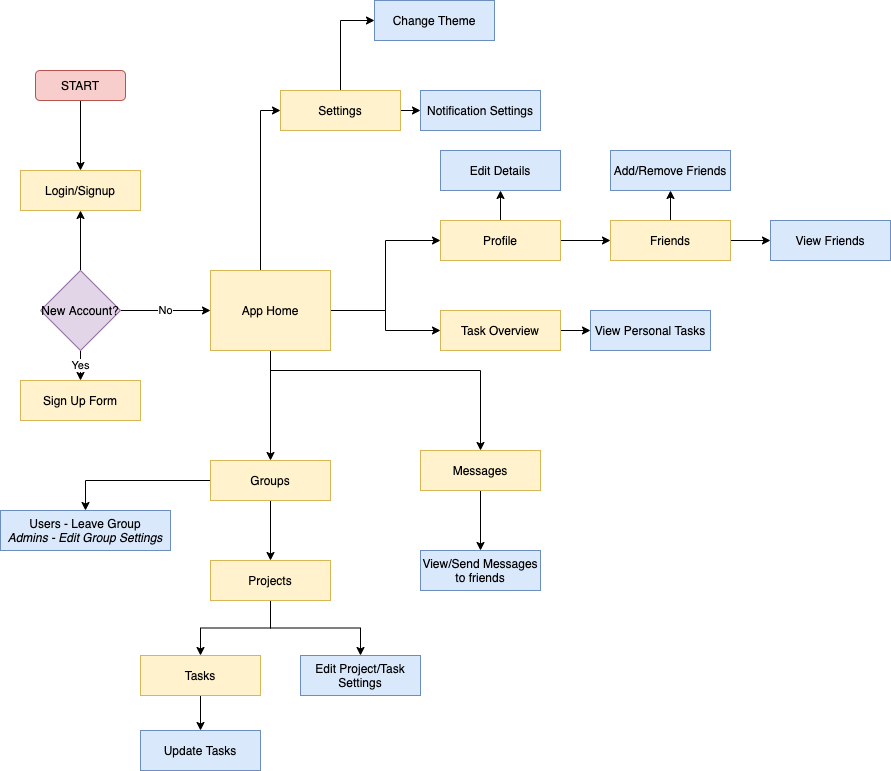

The diagram above was exported from draw.io. Its source (the exported page's mxGraphModel, read from the mxfile embedded in the PNG):
<mxGraphModel dx="1722" dy="2074" grid="1" gridSize="10" guides="1" tooltips="1" connect="1" arrows="1" fold="1" page="1" pageScale="1" pageWidth="827" pageHeight="1169" math="0" shadow="0">
  <root>
    <mxCell id="WIyWlLk6GJQsqaUBKTNV-0" />
    <mxCell id="WIyWlLk6GJQsqaUBKTNV-1" parent="WIyWlLk6GJQsqaUBKTNV-0" />
    <mxCell id="cmNo8r3-q65IzIbtnnCR-0" value="Login/Signup" style="rounded=0;whiteSpace=wrap;html=1;fillColor=#fff2cc;strokeColor=#d6b656;" vertex="1" parent="WIyWlLk6GJQsqaUBKTNV-1">
      <mxGeometry x="60" y="80" width="120" height="40" as="geometry" />
    </mxCell>
    <mxCell id="cmNo8r3-q65IzIbtnnCR-16" style="edgeStyle=orthogonalEdgeStyle;rounded=0;orthogonalLoop=1;jettySize=auto;html=1;" edge="1" parent="WIyWlLk6GJQsqaUBKTNV-1" source="cmNo8r3-q65IzIbtnnCR-1" target="cmNo8r3-q65IzIbtnnCR-6">
      <mxGeometry relative="1" as="geometry" />
    </mxCell>
    <mxCell id="cmNo8r3-q65IzIbtnnCR-17" style="edgeStyle=orthogonalEdgeStyle;rounded=0;orthogonalLoop=1;jettySize=auto;html=1;" edge="1" parent="WIyWlLk6GJQsqaUBKTNV-1" source="cmNo8r3-q65IzIbtnnCR-1" target="cmNo8r3-q65IzIbtnnCR-5">
      <mxGeometry relative="1" as="geometry" />
    </mxCell>
    <mxCell id="cmNo8r3-q65IzIbtnnCR-18" style="edgeStyle=orthogonalEdgeStyle;rounded=0;orthogonalLoop=1;jettySize=auto;html=1;entryX=0;entryY=0.5;entryDx=0;entryDy=0;" edge="1" parent="WIyWlLk6GJQsqaUBKTNV-1" source="cmNo8r3-q65IzIbtnnCR-1" target="cmNo8r3-q65IzIbtnnCR-3">
      <mxGeometry relative="1" as="geometry" />
    </mxCell>
    <mxCell id="cmNo8r3-q65IzIbtnnCR-19" style="edgeStyle=orthogonalEdgeStyle;rounded=0;orthogonalLoop=1;jettySize=auto;html=1;entryX=0;entryY=0.5;entryDx=0;entryDy=0;" edge="1" parent="WIyWlLk6GJQsqaUBKTNV-1" source="cmNo8r3-q65IzIbtnnCR-1" target="cmNo8r3-q65IzIbtnnCR-2">
      <mxGeometry relative="1" as="geometry">
        <Array as="points">
          <mxPoint x="300" y="20" />
        </Array>
      </mxGeometry>
    </mxCell>
    <mxCell id="cmNo8r3-q65IzIbtnnCR-21" style="edgeStyle=orthogonalEdgeStyle;rounded=0;orthogonalLoop=1;jettySize=auto;html=1;" edge="1" parent="WIyWlLk6GJQsqaUBKTNV-1" source="cmNo8r3-q65IzIbtnnCR-1" target="cmNo8r3-q65IzIbtnnCR-4">
      <mxGeometry relative="1" as="geometry">
        <Array as="points">
          <mxPoint x="310" y="280" />
          <mxPoint x="520" y="280" />
        </Array>
      </mxGeometry>
    </mxCell>
    <mxCell id="cmNo8r3-q65IzIbtnnCR-1" value="App Home" style="rounded=0;whiteSpace=wrap;html=1;fillColor=#fff2cc;strokeColor=#d6b656;" vertex="1" parent="WIyWlLk6GJQsqaUBKTNV-1">
      <mxGeometry x="250" y="180" width="120" height="80" as="geometry" />
    </mxCell>
    <mxCell id="cmNo8r3-q65IzIbtnnCR-46" style="edgeStyle=orthogonalEdgeStyle;rounded=0;orthogonalLoop=1;jettySize=auto;html=1;entryX=0;entryY=0.5;entryDx=0;entryDy=0;" edge="1" parent="WIyWlLk6GJQsqaUBKTNV-1" source="cmNo8r3-q65IzIbtnnCR-2" target="cmNo8r3-q65IzIbtnnCR-26">
      <mxGeometry relative="1" as="geometry" />
    </mxCell>
    <mxCell id="cmNo8r3-q65IzIbtnnCR-47" style="edgeStyle=orthogonalEdgeStyle;rounded=0;orthogonalLoop=1;jettySize=auto;html=1;exitX=1;exitY=0.5;exitDx=0;exitDy=0;entryX=0;entryY=0.5;entryDx=0;entryDy=0;" edge="1" parent="WIyWlLk6GJQsqaUBKTNV-1" source="cmNo8r3-q65IzIbtnnCR-2" target="cmNo8r3-q65IzIbtnnCR-25">
      <mxGeometry relative="1" as="geometry" />
    </mxCell>
    <mxCell id="cmNo8r3-q65IzIbtnnCR-2" value="Settings" style="rounded=0;whiteSpace=wrap;html=1;fillColor=#fff2cc;strokeColor=#d6b656;" vertex="1" parent="WIyWlLk6GJQsqaUBKTNV-1">
      <mxGeometry x="320" width="120" height="40" as="geometry" />
    </mxCell>
    <mxCell id="cmNo8r3-q65IzIbtnnCR-20" style="edgeStyle=orthogonalEdgeStyle;rounded=0;orthogonalLoop=1;jettySize=auto;html=1;" edge="1" parent="WIyWlLk6GJQsqaUBKTNV-1" source="cmNo8r3-q65IzIbtnnCR-3" target="cmNo8r3-q65IzIbtnnCR-7">
      <mxGeometry relative="1" as="geometry" />
    </mxCell>
    <mxCell id="cmNo8r3-q65IzIbtnnCR-44" style="edgeStyle=orthogonalEdgeStyle;rounded=0;orthogonalLoop=1;jettySize=auto;html=1;" edge="1" parent="WIyWlLk6GJQsqaUBKTNV-1" source="cmNo8r3-q65IzIbtnnCR-3" target="cmNo8r3-q65IzIbtnnCR-36">
      <mxGeometry relative="1" as="geometry" />
    </mxCell>
    <mxCell id="cmNo8r3-q65IzIbtnnCR-3" value="Profile" style="rounded=0;whiteSpace=wrap;html=1;fillColor=#fff2cc;strokeColor=#d6b656;" vertex="1" parent="WIyWlLk6GJQsqaUBKTNV-1">
      <mxGeometry x="480" y="130" width="120" height="40" as="geometry" />
    </mxCell>
    <mxCell id="cmNo8r3-q65IzIbtnnCR-40" style="edgeStyle=orthogonalEdgeStyle;rounded=0;orthogonalLoop=1;jettySize=auto;html=1;entryX=0.5;entryY=0;entryDx=0;entryDy=0;" edge="1" parent="WIyWlLk6GJQsqaUBKTNV-1" source="cmNo8r3-q65IzIbtnnCR-4" target="cmNo8r3-q65IzIbtnnCR-35">
      <mxGeometry relative="1" as="geometry">
        <mxPoint x="560" y="460" as="targetPoint" />
      </mxGeometry>
    </mxCell>
    <mxCell id="cmNo8r3-q65IzIbtnnCR-4" value="Messages" style="rounded=0;whiteSpace=wrap;html=1;fillColor=#fff2cc;strokeColor=#d6b656;" vertex="1" parent="WIyWlLk6GJQsqaUBKTNV-1">
      <mxGeometry x="460" y="360" width="120" height="40" as="geometry" />
    </mxCell>
    <mxCell id="cmNo8r3-q65IzIbtnnCR-42" style="edgeStyle=orthogonalEdgeStyle;rounded=0;orthogonalLoop=1;jettySize=auto;html=1;" edge="1" parent="WIyWlLk6GJQsqaUBKTNV-1" source="cmNo8r3-q65IzIbtnnCR-5" target="cmNo8r3-q65IzIbtnnCR-30">
      <mxGeometry relative="1" as="geometry" />
    </mxCell>
    <mxCell id="cmNo8r3-q65IzIbtnnCR-5" value="Task Overview" style="rounded=0;whiteSpace=wrap;html=1;fillColor=#fff2cc;strokeColor=#d6b656;" vertex="1" parent="WIyWlLk6GJQsqaUBKTNV-1">
      <mxGeometry x="480" y="220" width="120" height="40" as="geometry" />
    </mxCell>
    <mxCell id="cmNo8r3-q65IzIbtnnCR-14" style="edgeStyle=orthogonalEdgeStyle;rounded=0;orthogonalLoop=1;jettySize=auto;html=1;" edge="1" parent="WIyWlLk6GJQsqaUBKTNV-1" source="cmNo8r3-q65IzIbtnnCR-6" target="cmNo8r3-q65IzIbtnnCR-13">
      <mxGeometry relative="1" as="geometry" />
    </mxCell>
    <mxCell id="cmNo8r3-q65IzIbtnnCR-39" style="edgeStyle=orthogonalEdgeStyle;rounded=0;orthogonalLoop=1;jettySize=auto;html=1;" edge="1" parent="WIyWlLk6GJQsqaUBKTNV-1" source="cmNo8r3-q65IzIbtnnCR-6" target="cmNo8r3-q65IzIbtnnCR-34">
      <mxGeometry relative="1" as="geometry" />
    </mxCell>
    <mxCell id="cmNo8r3-q65IzIbtnnCR-6" value="Groups" style="rounded=0;whiteSpace=wrap;html=1;fillColor=#fff2cc;strokeColor=#d6b656;" vertex="1" parent="WIyWlLk6GJQsqaUBKTNV-1">
      <mxGeometry x="250" y="370" width="120" height="40" as="geometry" />
    </mxCell>
    <mxCell id="cmNo8r3-q65IzIbtnnCR-43" style="edgeStyle=orthogonalEdgeStyle;rounded=0;orthogonalLoop=1;jettySize=auto;html=1;" edge="1" parent="WIyWlLk6GJQsqaUBKTNV-1" source="cmNo8r3-q65IzIbtnnCR-7" target="cmNo8r3-q65IzIbtnnCR-29">
      <mxGeometry relative="1" as="geometry" />
    </mxCell>
    <mxCell id="cmNo8r3-q65IzIbtnnCR-45" style="edgeStyle=orthogonalEdgeStyle;rounded=0;orthogonalLoop=1;jettySize=auto;html=1;entryX=0.5;entryY=1;entryDx=0;entryDy=0;" edge="1" parent="WIyWlLk6GJQsqaUBKTNV-1" source="cmNo8r3-q65IzIbtnnCR-7" target="cmNo8r3-q65IzIbtnnCR-28">
      <mxGeometry relative="1" as="geometry" />
    </mxCell>
    <mxCell id="cmNo8r3-q65IzIbtnnCR-7" value="Friends" style="rounded=0;whiteSpace=wrap;html=1;fillColor=#fff2cc;strokeColor=#d6b656;" vertex="1" parent="WIyWlLk6GJQsqaUBKTNV-1">
      <mxGeometry x="650" y="130" width="120" height="40" as="geometry" />
    </mxCell>
    <mxCell id="cmNo8r3-q65IzIbtnnCR-38" style="edgeStyle=orthogonalEdgeStyle;rounded=0;orthogonalLoop=1;jettySize=auto;html=1;entryX=0.5;entryY=0;entryDx=0;entryDy=0;" edge="1" parent="WIyWlLk6GJQsqaUBKTNV-1" source="cmNo8r3-q65IzIbtnnCR-8" target="cmNo8r3-q65IzIbtnnCR-31">
      <mxGeometry relative="1" as="geometry" />
    </mxCell>
    <mxCell id="cmNo8r3-q65IzIbtnnCR-8" value="Tasks" style="rounded=0;whiteSpace=wrap;html=1;fillColor=#fff2cc;strokeColor=#d6b656;" vertex="1" parent="WIyWlLk6GJQsqaUBKTNV-1">
      <mxGeometry x="180" y="565" width="120" height="40" as="geometry" />
    </mxCell>
    <mxCell id="cmNo8r3-q65IzIbtnnCR-11" value="" style="edgeStyle=orthogonalEdgeStyle;rounded=0;orthogonalLoop=1;jettySize=auto;html=1;" edge="1" parent="WIyWlLk6GJQsqaUBKTNV-1" source="cmNo8r3-q65IzIbtnnCR-10" target="cmNo8r3-q65IzIbtnnCR-0">
      <mxGeometry relative="1" as="geometry" />
    </mxCell>
    <mxCell id="cmNo8r3-q65IzIbtnnCR-12" value="No" style="edgeStyle=orthogonalEdgeStyle;rounded=0;orthogonalLoop=1;jettySize=auto;html=1;" edge="1" parent="WIyWlLk6GJQsqaUBKTNV-1" source="cmNo8r3-q65IzIbtnnCR-10" target="cmNo8r3-q65IzIbtnnCR-1">
      <mxGeometry relative="1" as="geometry" />
    </mxCell>
    <mxCell id="cmNo8r3-q65IzIbtnnCR-24" value="Yes" style="edgeStyle=orthogonalEdgeStyle;rounded=0;orthogonalLoop=1;jettySize=auto;html=1;entryX=0.5;entryY=0;entryDx=0;entryDy=0;" edge="1" parent="WIyWlLk6GJQsqaUBKTNV-1" source="cmNo8r3-q65IzIbtnnCR-10" target="cmNo8r3-q65IzIbtnnCR-23">
      <mxGeometry relative="1" as="geometry" />
    </mxCell>
    <mxCell id="cmNo8r3-q65IzIbtnnCR-10" value="New Account?" style="rhombus;whiteSpace=wrap;html=1;fillColor=#e1d5e7;strokeColor=#9673a6;" vertex="1" parent="WIyWlLk6GJQsqaUBKTNV-1">
      <mxGeometry x="80" y="180" width="80" height="80" as="geometry" />
    </mxCell>
    <mxCell id="cmNo8r3-q65IzIbtnnCR-15" style="edgeStyle=orthogonalEdgeStyle;rounded=0;orthogonalLoop=1;jettySize=auto;html=1;" edge="1" parent="WIyWlLk6GJQsqaUBKTNV-1" source="cmNo8r3-q65IzIbtnnCR-13" target="cmNo8r3-q65IzIbtnnCR-8">
      <mxGeometry relative="1" as="geometry" />
    </mxCell>
    <mxCell id="cmNo8r3-q65IzIbtnnCR-37" style="edgeStyle=orthogonalEdgeStyle;rounded=0;orthogonalLoop=1;jettySize=auto;html=1;" edge="1" parent="WIyWlLk6GJQsqaUBKTNV-1" source="cmNo8r3-q65IzIbtnnCR-13" target="cmNo8r3-q65IzIbtnnCR-33">
      <mxGeometry relative="1" as="geometry" />
    </mxCell>
    <mxCell id="cmNo8r3-q65IzIbtnnCR-13" value="Projects" style="whiteSpace=wrap;html=1;fillColor=#fff2cc;strokeColor=#d6b656;" vertex="1" parent="WIyWlLk6GJQsqaUBKTNV-1">
      <mxGeometry x="250" y="470" width="120" height="40" as="geometry" />
    </mxCell>
    <mxCell id="cmNo8r3-q65IzIbtnnCR-23" value="Sign Up Form" style="rounded=0;whiteSpace=wrap;html=1;fillColor=#fff2cc;strokeColor=#d6b656;" vertex="1" parent="WIyWlLk6GJQsqaUBKTNV-1">
      <mxGeometry x="60" y="290" width="120" height="40" as="geometry" />
    </mxCell>
    <mxCell id="cmNo8r3-q65IzIbtnnCR-25" value="Notification Settings" style="whiteSpace=wrap;html=1;fillColor=#dae8fc;strokeColor=#6c8ebf;" vertex="1" parent="WIyWlLk6GJQsqaUBKTNV-1">
      <mxGeometry x="460" width="120" height="40" as="geometry" />
    </mxCell>
    <mxCell id="cmNo8r3-q65IzIbtnnCR-26" value="Change Theme" style="whiteSpace=wrap;html=1;fillColor=#dae8fc;strokeColor=#6c8ebf;" vertex="1" parent="WIyWlLk6GJQsqaUBKTNV-1">
      <mxGeometry x="414" y="-90" width="120" height="40" as="geometry" />
    </mxCell>
    <mxCell id="cmNo8r3-q65IzIbtnnCR-28" value="Add/Remove Friends" style="whiteSpace=wrap;html=1;fillColor=#dae8fc;strokeColor=#6c8ebf;" vertex="1" parent="WIyWlLk6GJQsqaUBKTNV-1">
      <mxGeometry x="650" y="60" width="120" height="40" as="geometry" />
    </mxCell>
    <mxCell id="cmNo8r3-q65IzIbtnnCR-29" value="View Friends" style="whiteSpace=wrap;html=1;fillColor=#dae8fc;strokeColor=#6c8ebf;" vertex="1" parent="WIyWlLk6GJQsqaUBKTNV-1">
      <mxGeometry x="810" y="130" width="120" height="40" as="geometry" />
    </mxCell>
    <mxCell id="cmNo8r3-q65IzIbtnnCR-30" value="View Personal Tasks" style="whiteSpace=wrap;html=1;fillColor=#dae8fc;strokeColor=#6c8ebf;" vertex="1" parent="WIyWlLk6GJQsqaUBKTNV-1">
      <mxGeometry x="630" y="220" width="120" height="40" as="geometry" />
    </mxCell>
    <mxCell id="cmNo8r3-q65IzIbtnnCR-31" value="Update Tasks" style="rounded=0;whiteSpace=wrap;html=1;fillColor=#dae8fc;strokeColor=#6c8ebf;" vertex="1" parent="WIyWlLk6GJQsqaUBKTNV-1">
      <mxGeometry x="180" y="640" width="120" height="40" as="geometry" />
    </mxCell>
    <mxCell id="cmNo8r3-q65IzIbtnnCR-33" value="Edit Project/Task Settings" style="rounded=0;whiteSpace=wrap;html=1;fillColor=#dae8fc;strokeColor=#6c8ebf;" vertex="1" parent="WIyWlLk6GJQsqaUBKTNV-1">
      <mxGeometry x="340" y="565" width="120" height="40" as="geometry" />
    </mxCell>
    <mxCell id="cmNo8r3-q65IzIbtnnCR-34" value="Users - Leave Group&lt;br&gt;&lt;i&gt;Admins - Edit Group Settings&lt;/i&gt;" style="rounded=0;whiteSpace=wrap;html=1;fillColor=#dae8fc;strokeColor=#6c8ebf;" vertex="1" parent="WIyWlLk6GJQsqaUBKTNV-1">
      <mxGeometry x="40" y="420" width="170" height="40" as="geometry" />
    </mxCell>
    <mxCell id="cmNo8r3-q65IzIbtnnCR-35" value="View/Send Messages to friends" style="rounded=0;whiteSpace=wrap;html=1;fillColor=#dae8fc;strokeColor=#6c8ebf;" vertex="1" parent="WIyWlLk6GJQsqaUBKTNV-1">
      <mxGeometry x="460" y="460" width="120" height="40" as="geometry" />
    </mxCell>
    <mxCell id="cmNo8r3-q65IzIbtnnCR-36" value="Edit Details" style="whiteSpace=wrap;html=1;fillColor=#dae8fc;strokeColor=#6c8ebf;" vertex="1" parent="WIyWlLk6GJQsqaUBKTNV-1">
      <mxGeometry x="480" y="60" width="120" height="40" as="geometry" />
    </mxCell>
    <mxCell id="cmNo8r3-q65IzIbtnnCR-49" style="edgeStyle=orthogonalEdgeStyle;rounded=0;orthogonalLoop=1;jettySize=auto;html=1;entryX=0.5;entryY=0;entryDx=0;entryDy=0;" edge="1" parent="WIyWlLk6GJQsqaUBKTNV-1" source="cmNo8r3-q65IzIbtnnCR-48" target="cmNo8r3-q65IzIbtnnCR-0">
      <mxGeometry relative="1" as="geometry" />
    </mxCell>
    <mxCell id="cmNo8r3-q65IzIbtnnCR-48" value="START" style="rounded=1;whiteSpace=wrap;html=1;fillColor=#f8cecc;strokeColor=#b85450;" vertex="1" parent="WIyWlLk6GJQsqaUBKTNV-1">
      <mxGeometry x="75" y="-20" width="90" height="30" as="geometry" />
    </mxCell>
  </root>
</mxGraphModel>